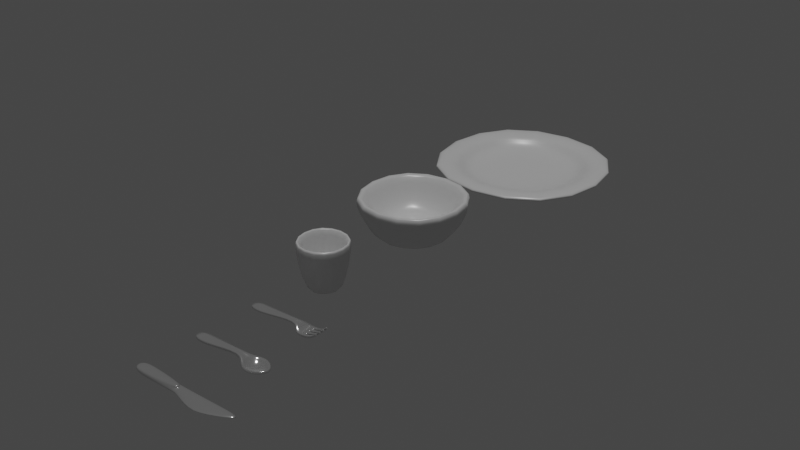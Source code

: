 # Source: Dishes.blend  (saved by Blender 3.5.10; exported with 4.5.12 LTS)
import bpy
from mathutils import Matrix  # noqa: F401  (used for matrix-valued properties, if any)

bpy.ops.wm.read_factory_settings(use_empty=True)
scene = bpy.context.scene
scene.name = 'Scene'

# ---- collections
col_dishes = bpy.data.collections.new('Dishes'); scene.collection.children.link(col_dishes)
col_env = bpy.data.collections.new('Env'); scene.collection.children.link(col_env)

# ---- materials (node trees are filled in below, after node groups)
mat_ceramic = bpy.data.materials.new('Ceramic')
mat_ceramic.alpha_threshold = 0.0
mat_ceramic.use_transparent_shadow = False
mat_ceramic.roughness = 0.5
mat_ceramic.line_color = (0.0, 0.0, 0.0, 1.0)
mat_stainless_steel = bpy.data.materials.new('Stainless Steel')
mat_stainless_steel.alpha_threshold = 0.0
mat_stainless_steel.use_transparent_shadow = False
mat_stainless_steel.roughness = 0.5
mat_stainless_steel.line_color = (0.0, 0.0, 0.0, 1.0)

# ---- material node trees
mat_ceramic.use_nodes = True; mat_ceramic.node_tree.nodes.clear()
_N = mat_ceramic.node_tree.nodes; _L = mat_ceramic.node_tree.links
n0 = _N.new('ShaderNodeOutputMaterial'); n0.name = 'Material Output'; n0.location = (300, 300)
n1 = _N.new('ShaderNodeBsdfPrincipled'); n1.name = 'Principled BSDF'; n1.location = (10, 300)
n1.distribution = 'GGX'
n1.subsurface_method = 'RANDOM_WALK_SKIN'
n1.inputs[2].default_value = 0.3187
n1.inputs[3].default_value = 1.45
n1.inputs[13].default_value = 1.0
n1.inputs[27].default_value = (0.0, 0.0, 0.0, 1.0)
n1.inputs[28].default_value = 1.0
_L.new(n1.outputs[0], n0.inputs[0])
n0.is_active_output = True
mat_stainless_steel.use_nodes = True; mat_stainless_steel.node_tree.nodes.clear()
_N = mat_stainless_steel.node_tree.nodes; _L = mat_stainless_steel.node_tree.links
n0 = _N.new('ShaderNodeOutputMaterial'); n0.name = 'Material Output'; n0.location = (300, 300)
n1 = _N.new('ShaderNodeBsdfPrincipled'); n1.name = 'Principled BSDF'; n1.location = (10, 300)
n1.distribution = 'GGX'
n1.subsurface_method = 'RANDOM_WALK_SKIN'
n1.inputs[1].default_value = 0.8
n1.inputs[2].default_value = 0.1437
n1.inputs[3].default_value = 1.45
n1.inputs[13].default_value = 1.0
n1.inputs[27].default_value = (0.0, 0.0, 0.0, 1.0)
n1.inputs[28].default_value = 1.0
_L.new(n1.outputs[0], n0.inputs[0])
n0.is_active_output = True

# ---- world
world_world = bpy.data.worlds.new('World'); scene.world = world_world
world_world.use_nodes = True; world_world.node_tree.nodes.clear()
_N = world_world.node_tree.nodes; _L = world_world.node_tree.links
n0 = _N.new('ShaderNodeOutputWorld'); n0.name = 'World Output'; n0.location = (300, 300)
n1 = _N.new('ShaderNodeBackground'); n1.name = 'Background'; n1.location = (10, 300)
n1.inputs[0].default_value = (0.05088, 0.05088, 0.05088, 1.0)
_L.new(n1.outputs[0], n0.inputs[0])
n0.is_active_output = True
world_world.color = (0.05088, 0.05088, 0.05088)
world_world.use_sun_shadow = False
world_world.sun_shadow_jitter_overblur = 0.0

# ---- lights
light_sun = bpy.data.lights.new('Sun', 'SUN')
light_sun.transmission_factor = 0.0
light_sun.energy = 1.0

# ---- meshes
me_cube = bpy.data.meshes.new('Cube')
me_cube.from_pydata([(1.0, 1.0, 0.6345), (1.0, -1.0, 0.6345), (-1.0, 1.0, 0.6345), (-1.0, -1.0, 0.6345), (0.0, 0.0, 0.04433), (-0.632, 0.632, -0.04508), (-0.632, -0.632, -0.04508), (0.632, 0.632, -0.04508), (0.632, -0.632, -0.04508)], [], [(5, 6, 3, 2), (7, 5, 2, 0), (6, 8, 1, 3), (8, 7, 0, 1), (4, 6, 5), (4, 5, 7), (4, 8, 6), (4, 7, 8)])
me_cube.polygons.foreach_set('use_smooth', [True] * 8)
_uv = me_cube.uv_layers.new(name='UVMap')
_uv.uv.foreach_set('vector', [0.2071, 0.5821, 0.2071, 0.6679, 0.125, 0.75, 0.125, 0.5, 0.2929, 0.5821, 0.2071, 0.5821, 0.125, 0.5, 0.375, 0.5, 0.2071, 0.6679, 0.2929, 0.6679, 0.375, 0.75, 0.125, 0.75, 0.2929, 0.6679, 0.2929, 0.5821, 0.375, 0.5, 0.375, 0.75, 0.2373, 0.6377, 0.2071, 0.6679, 0.2071, 0.5821, 0.2373, 0.6123, 0.2071, 0.5821, 0.2929, 0.5821, 0.2627, 0.6377, 0.2929, 0.6679, 0.2071, 0.6679, 0.2627, 0.6123, 0.2929, 0.5821, 0.2929, 0.6679])
me_cube.materials.append(mat_ceramic)
me_cube.use_mirror_vertex_groups = False
me_cube.update()
me_cube_001 = bpy.data.meshes.new('Cube.001')
me_cube_001.from_pydata([(1.185, 1.185, 0.1692), (1.185, -1.185, 0.1692), (-1.185, 1.185, 0.1692), (-1.185, -1.185, 0.1692), (0.0, 0.0, -0.01015), (-1.1, 1.1, -0.01015), (-1.1, -1.1, -0.01015), (1.1, 1.1, -0.01015), (1.1, -1.1, -0.01015), (1.616, 1.616, 0.1692), (1.616, -1.616, 0.1692), (-1.616, 1.616, 0.1692), (-1.616, -1.616, 0.1692)], [], [(5, 6, 3, 2), (7, 5, 2, 0), (6, 8, 1, 3), (8, 7, 0, 1), (4, 6, 5), (4, 5, 7), (4, 8, 6), (4, 7, 8), (1, 0, 9, 10), (0, 2, 11, 9), (3, 1, 10, 12), (2, 3, 12, 11)])
me_cube_001.polygons.foreach_set('use_smooth', [True] * 12)
_uv = me_cube_001.uv_layers.new(name='UVMap')
_uv.uv.foreach_set('vector', [0.2071, 0.5821, 0.2071, 0.6679, 0.125, 0.75, 0.125, 0.5, 0.2929, 0.5821, 0.2071, 0.5821, 0.125, 0.5, 0.375, 0.5, 0.2071, 0.6679, 0.2929, 0.6679, 0.375, 0.75, 0.125, 0.75, 0.2929, 0.6679, 0.2929, 0.5821, 0.375, 0.5, 0.375, 0.75, 0.2373, 0.6377, 0.2071, 0.6679, 0.2071, 0.5821, 0.2373, 0.6123, 0.2071, 0.5821, 0.2929, 0.5821, 0.2627, 0.6377, 0.2929, 0.6679, 0.2071, 0.6679, 0.2627, 0.6123, 0.2929, 0.5821, 0.2929, 0.6679, 0.375, 0.75, 0.375, 0.5, 0.375, 0.5, 0.375, 0.75, 0.375, 0.5, 0.125, 0.5, 0.125, 0.5, 0.375, 0.5, 0.125, 0.75, 0.375, 0.75, 0.375, 0.75, 0.125, 0.75, 0.125, 0.5, 0.125, 0.75, 0.125, 0.75, 0.125, 0.5])
me_cube_001.materials.append(mat_ceramic)
me_cube_001.use_mirror_vertex_groups = False
me_cube_001.update()
me_cube_002 = bpy.data.meshes.new('Cube.002')
me_cube_002.from_pydata([(0.4581, 0.4581, 0.7624), (0.4581, -0.4581, 0.7624), (-0.4581, 0.4581, 0.7624), (-0.4581, -0.4581, 0.7624), (0.0, 0.0, 0.137), (-0.2973, 0.2973, -0.1344), (-0.2973, -0.2973, -0.1344), (0.2973, 0.2973, -0.1344), (0.2973, -0.2973, -0.1344)], [], [(5, 6, 3, 2), (7, 5, 2, 0), (6, 8, 1, 3), (8, 7, 0, 1), (4, 6, 5), (4, 5, 7), (4, 8, 6), (4, 7, 8)])
me_cube_002.polygons.foreach_set('use_smooth', [True] * 8)
_uv = me_cube_002.uv_layers.new(name='UVMap')
_uv.uv.foreach_set('vector', [0.2071, 0.5821, 0.2071, 0.6679, 0.125, 0.75, 0.125, 0.5, 0.2929, 0.5821, 0.2071, 0.5821, 0.125, 0.5, 0.375, 0.5, 0.2071, 0.6679, 0.2929, 0.6679, 0.375, 0.75, 0.125, 0.75, 0.2929, 0.6679, 0.2929, 0.5821, 0.375, 0.5, 0.375, 0.75, 0.2373, 0.6377, 0.2071, 0.6679, 0.2071, 0.5821, 0.2373, 0.6123, 0.2071, 0.5821, 0.2929, 0.5821, 0.2627, 0.6377, 0.2929, 0.6679, 0.2071, 0.6679, 0.2627, 0.6123, 0.2929, 0.5821, 0.2929, 0.6679])
me_cube_002.materials.append(mat_ceramic)
me_cube_002.use_mirror_vertex_groups = False
me_cube_002.update()
me_cube_003 = bpy.data.meshes.new('Cube.003')
me_cube_003.from_pydata([(0.5188, 0.1258, -0.007663), (-0.1277, 0.08706, -0.008059), (-0.1277, -0.1004, -0.008059), (0.4625, 0.01537, 0.07439), (0.4625, -0.02376, 0.07439), (0.5188, -0.145, -0.007663), (0.6084, 0.1295, -0.02984), (0.6084, -0.1414, -0.02984), (0.6084, -0.07365, -0.02984), (0.6084, -0.005949, -0.02984), (0.6084, 0.06175, -0.02984), (0.7909, 0.007769, -0.007663), (0.7909, 0.04075, -0.007663), (0.7859, 0.1126, -0.007663), (0.7859, 0.07958, -0.007663), (0.7924, -0.05993, -0.007663), (0.7924, -0.02695, -0.007663), (0.7878, -0.1363, -0.007663), (0.7878, -0.1033, -0.007663), (0.917, 0.01153, 0.08412), (0.917, 0.03699, 0.08412), (0.912, 0.1054, 0.08412), (0.912, 0.07991, 0.08412), (0.9185, -0.05617, 0.08412), (0.9185, -0.03071, 0.08412), (0.9139, -0.1253, 0.08412), (0.9139, -0.09984, 0.08412), (-0.4258, 0.08706, -0.008059), (-0.4258, -0.1004, -0.008059), (0.8785, -0.05868, 0.05498), (0.8785, -0.0282, 0.05498), (0.877, 0.009023, 0.05498), (0.877, 0.0395, 0.05498), (0.8739, -0.1291, 0.05498), (0.8739, -0.09859, 0.05498), (0.872, 0.078, 0.05498), (0.872, 0.1085, 0.05498)], [], [(5, 0, 6, 10, 9, 8, 7), (1, 3, 4, 2), (4, 3, 0, 5), (9, 10, 12, 11), (10, 6, 13, 14), (8, 9, 16, 15), (7, 8, 18, 17), (29, 30, 24, 23), (31, 32, 20, 19), (33, 34, 26, 25), (35, 36, 21, 22), (1, 2, 28, 27), (14, 13, 36, 35), (17, 18, 34, 33), (11, 12, 32, 31), (15, 16, 30, 29)])
me_cube_003.polygons.foreach_set('use_smooth', [True] * 16)
_uv = me_cube_003.uv_layers.new(name='UVMap')
_uv.uv.foreach_set('vector', [0.2929, 0.6679, 0.2929, 0.5821, 0.2929, 0.5821, 0.2929, 0.6035, 0.2929, 0.625, 0.2929, 0.6465, 0.2929, 0.6679, 0.2071, 0.5821, 0.2929, 0.5821, 0.2929, 0.6679, 0.2071, 0.6679, 0.2929, 0.6679, 0.2929, 0.5821, 0.2929, 0.5821, 0.2929, 0.6679, 0.2929, 0.625, 0.2929, 0.6035, 0.2929, 0.6035, 0.2929, 0.625, 0.2929, 0.6035, 0.2929, 0.5821, 0.2929, 0.5821, 0.2929, 0.6035, 0.2929, 0.6465, 0.2929, 0.625, 0.2929, 0.625, 0.2929, 0.6465, 0.2929, 0.6679, 0.2929, 0.6465, 0.2929, 0.6465, 0.2929, 0.6679, 0.2929, 0.6465, 0.2929, 0.625, 0.2929, 0.625, 0.2929, 0.6465, 0.2929, 0.625, 0.2929, 0.6035, 0.2929, 0.6035, 0.2929, 0.625, 0.2929, 0.6679, 0.2929, 0.6465, 0.2929, 0.6465, 0.2929, 0.6679, 0.2929, 0.6035, 0.2929, 0.5821, 0.2929, 0.5821, 0.2929, 0.6035, 0.2071, 0.5821, 0.2071, 0.6679, 0.2071, 0.6679, 0.2071, 0.5821, 0.2929, 0.6035, 0.2929, 0.5821, 0.2929, 0.5821, 0.2929, 0.6035, 0.2929, 0.6679, 0.2929, 0.6465, 0.2929, 0.6465, 0.2929, 0.6679, 0.2929, 0.625, 0.2929, 0.6035, 0.2929, 0.6035, 0.2929, 0.625, 0.2929, 0.6465, 0.2929, 0.625, 0.2929, 0.625, 0.2929, 0.6465])
me_cube_003.materials.append(mat_stainless_steel)
me_cube_003.use_mirror_vertex_groups = False
me_cube_003.update()
me_cube_004 = bpy.data.meshes.new('Cube.004')
me_cube_004.from_pydata([(0.5058, 0.1263, -0.02024), (-0.1407, 0.08753, -0.02063), (-0.1407, -0.09988, -0.02063), (0.4495, 0.01584, 0.06182), (0.4495, -0.02329, 0.06182), (0.5058, -0.1445, -0.02024), (0.7406, 0.2096, -0.02024), (0.7406, -0.2278, -0.02024), (0.6376, -0.009118, -0.1638), (1.007, -0.009118, -0.02024), (-0.4388, 0.08753, -0.02063), (-0.4388, -0.09988, -0.02063)], [], [(8, 6, 9), (1, 3, 4, 2), (7, 8, 9), (1, 2, 11, 10), (0, 6, 8), (7, 5, 8), (0, 8, 5, 4, 3)])
me_cube_004.polygons.foreach_set('use_smooth', [True] * 7)
_uv = me_cube_004.uv_layers.new(name='UVMap')
_uv.uv.foreach_set('vector', [0.2929, 0.6465, 0.2929, 0.5821, 0.2929, 0.6465, 0.2071, 0.5821, 0.2929, 0.5821, 0.2929, 0.6679, 0.2071, 0.6679, 0.2929, 0.6679, 0.2929, 0.6465, 0.2929, 0.6465, 0.2071, 0.5821, 0.2071, 0.6679, 0.2071, 0.6679, 0.2071, 0.5821, 0.2929, 0.5821, 0.2929, 0.5821, 0.2929, 0.6465, 0.2929, 0.6679, 0.2929, 0.6679, 0.2929, 0.6465, 0.2929, 0.5821, 0.2929, 0.6465, 0.2929, 0.6679, 0.2929, 0.6679, 0.2929, 0.5821])
me_cube_004.materials.append(mat_stainless_steel)
me_cube_004.use_mirror_vertex_groups = False
me_cube_004.update()
me_cube_005 = bpy.data.meshes.new('Cube.005')
me_cube_005.from_pydata([(1.53, 0.1263, -0.02024), (-0.1193, 0.08753, -0.02063), (-0.1193, -0.09988, -0.02063), (0.4024, 0.07669, -0.02089), (0.4024, -0.08414, -0.02089), (0.8155, -0.2492, -0.002862), (1.265, -0.009118, -0.0007586), (-0.4173, 0.08753, -0.02063), (-0.4173, -0.09988, -0.02063), (-0.1193, 0.08753, 0.04394), (-0.1193, -0.09988, 0.04394), (0.3539, 0.07669, 0.04368), (0.3539, -0.08414, 0.04368), (1.53, 0.1263, 0.04433), (0.8155, -0.2492, 0.01173), (1.265, -0.009118, 0.02485), (-0.4173, 0.08753, 0.04394), (-0.4173, -0.09988, 0.04394), (-0.1193, 0.08753, 0.08188), (-0.1193, -0.09988, 0.08188), (0.4518, 0.01584, 0.08163), (0.4518, -0.02329, 0.08163), (-0.4173, 0.08753, 0.08188), (-0.4173, -0.09988, 0.08188), (0.3398, 0.07106, -0.05882), (0.381, -0.08391, -0.004474), (0.4467, 0.07106, 0.08227), (0.4055, -0.08391, 0.02792)], [], [(1, 2, 4, 3), (1, 7, 8, 2), (24, 3, 4, 25), (16, 9, 18, 22), (12, 10, 19, 21), (0, 6, 15, 13), (2, 8, 17, 10), (6, 5, 14, 15), (24, 0, 13, 26), (1, 3, 11, 9), (8, 7, 16, 17), (25, 4, 12, 27), (4, 2, 10, 12), (7, 1, 9, 16), (18, 20, 21, 19), (18, 19, 23, 22), (11, 12, 21, 20), (9, 11, 20, 18), (10, 17, 23, 19), (17, 16, 22, 23), (26, 27, 12, 11), (13, 15, 14, 27, 26), (5, 25, 27, 14), (3, 24, 26, 11), (0, 24, 25, 5, 6)])
me_cube_005.polygons.foreach_set('use_smooth', [True] * 25)
_uv = me_cube_005.uv_layers.new(name='UVMap')
_uv.uv.foreach_set('vector', [0.2071, 0.5821, 0.2071, 0.6679, 0.2929, 0.6679, 0.2929, 0.5821, 0.2071, 0.5821, 0.2071, 0.5821, 0.2071, 0.6679, 0.2071, 0.6679, 0.2929, 0.5821, 0.2929, 0.5821, 0.2929, 0.6679, 0.2929, 0.6679, 0.2071, 0.5821, 0.2071, 0.5821, 0.2071, 0.5821, 0.2071, 0.5821, 0.2929, 0.6679, 0.2071, 0.6679, 0.2071, 0.6679, 0.2929, 0.6679, 0.2929, 0.5821, 0.2929, 0.6465, 0.2929, 0.6465, 0.2929, 0.5821, 0.2071, 0.6679, 0.2071, 0.6679, 0.2071, 0.6679, 0.2071, 0.6679, 0.2929, 0.6465, 0.2929, 0.6679, 0.2929, 0.6679, 0.2929, 0.6465, 0.2929, 0.5821, 0.2929, 0.5821, 0.2929, 0.5821, 0.2929, 0.5821, 0.2071, 0.5821, 0.2929, 0.5821, 0.2929, 0.5821, 0.2071, 0.5821, 0.2071, 0.6679, 0.2071, 0.5821, 0.2071, 0.5821, 0.2071, 0.6679, 0.2929, 0.6679, 0.2929, 0.6679, 0.2929, 0.6679, 0.2929, 0.6679, 0.2929, 0.6679, 0.2071, 0.6679, 0.2071, 0.6679, 0.2929, 0.6679, 0.2071, 0.5821, 0.2071, 0.5821, 0.2071, 0.5821, 0.2071, 0.5821, 0.2071, 0.5821, 0.2929, 0.5821, 0.2929, 0.6679, 0.2071, 0.6679, 0.2071, 0.5821, 0.2071, 0.6679, 0.2071, 0.6679, 0.2071, 0.5821, 0.2929, 0.5821, 0.2929, 0.6679, 0.2929, 0.6679, 0.2929, 0.5821, 0.2071, 0.5821, 0.2929, 0.5821, 0.2929, 0.5821, 0.2071, 0.5821, 0.2071, 0.6679, 0.2071, 0.6679, 0.2071, 0.6679, 0.2071, 0.6679, 0.2071, 0.6679, 0.2071, 0.5821, 0.2071, 0.5821, 0.2071, 0.6679, 0.2929, 0.5821, 0.2929, 0.6679, 0.2929, 0.6679, 0.2929, 0.5821, 0.2929, 0.5821, 0.2929, 0.6465, 0.2929, 0.6679, 0.2929, 0.6679, 0.2929, 0.5821, 0.2929, 0.6679, 0.2929, 0.6679, 0.2929, 0.6679, 0.2929, 0.6679, 0.2929, 0.5821, 0.2929, 0.5821, 0.2929, 0.5821, 0.2929, 0.5821, 0.2929, 0.5821, 0.2929, 0.5821, 0.2929, 0.6679, 0.2929, 0.6679, 0.2929, 0.6465])
me_cube_005.materials.append(mat_stainless_steel)
me_cube_005.use_mirror_vertex_groups = False
me_cube_005.update()

# ---- objects
ob_bowl = bpy.data.objects.new('Bowl', me_cube)
ob_plate = bpy.data.objects.new('Plate', me_cube_001)
ob_cup = bpy.data.objects.new('Cup', me_cube_002)
ob_fork = bpy.data.objects.new('Fork', me_cube_003)
ob_spoon = bpy.data.objects.new('Spoon', me_cube_004)
ob_knife = bpy.data.objects.new('Knife', me_cube_005)
ob_bottom_001 = bpy.data.objects.new('Bottom.001', None)
ob_top_001 = bpy.data.objects.new('Top.001', None)
ob_bottom_002 = bpy.data.objects.new('Bottom.002', None)
ob_top_002 = bpy.data.objects.new('Top.002', None)
ob_bottom = bpy.data.objects.new('Bottom', None)
ob_top_004 = bpy.data.objects.new('Top.004', None)
ob_bottom_003 = bpy.data.objects.new('Bottom.003', None)
ob_top_003 = bpy.data.objects.new('Top.003', None)
ob_bottom_004 = bpy.data.objects.new('Bottom.004', None)
ob_top_005 = bpy.data.objects.new('Top.005', None)
ob_bottom_005 = bpy.data.objects.new('Bottom.005', None)
ob_top = bpy.data.objects.new('Top', None)
ob_sun = bpy.data.objects.new('Sun', light_sun)

# ---- transforms, parenting, visibility, modifiers, constraints
ob_bowl.location = (0.0, 0.0, 0.0)
ob_bowl.lock_rotations_4d = False
ob_bowl.empty_display_type = 'ARROWS'
ob_bowl.show_name = True
ob_bowl.lineart.crease_threshold = 0.0
_m = ob_bowl.modifiers.new('Solidify', 'SOLIDIFY')
_m.thickness = 0.28
_m = ob_bowl.modifiers.new('Subdivision', 'SUBSURF')
_m.levels = 2
ob_plate.location = (0.0, 3.0, 0.0)
ob_plate.lock_rotations_4d = False
ob_plate.empty_display_type = 'ARROWS'
ob_plate.show_name = True
ob_plate.lineart.crease_threshold = 0.0
_m = ob_plate.modifiers.new('Solidify', 'SOLIDIFY')
_m.thickness = 0.1
_m = ob_plate.modifiers.new('Subdivision', 'SUBSURF')
_m.levels = 2
ob_cup.location = (0.0, -2.0, 0.0)
ob_cup.lock_rotations_4d = False
ob_cup.empty_display_type = 'ARROWS'
ob_cup.show_name = True
ob_cup.lineart.crease_threshold = 0.0
_m = ob_cup.modifiers.new('Solidify', 'SOLIDIFY')
_m.thickness = 0.15
_m = ob_cup.modifiers.new('Subdivision', 'SUBSURF')
_m.levels = 2
ob_fork.location = (0.0, -3.0, 0.0)
ob_fork.lock_rotations_4d = False
ob_fork.empty_display_type = 'ARROWS'
ob_fork.show_name = True
ob_fork.lineart.crease_threshold = 0.0
_m = ob_fork.modifiers.new('Solidify', 'SOLIDIFY')
_m.thickness = 0.03
_m.edge_crease_inner = 0.8
_m.edge_crease_outer = 0.8
_m = ob_fork.modifiers.new('Subdivision', 'SUBSURF')
_m.levels = 2
ob_spoon.location = (0.0, -4.0, 0.0)
ob_spoon.lock_rotations_4d = False
ob_spoon.empty_display_type = 'ARROWS'
ob_spoon.show_name = True
ob_spoon.lineart.crease_threshold = 0.0
_m = ob_spoon.modifiers.new('Solidify', 'SOLIDIFY')
_m.thickness = 0.04
_m.edge_crease_inner = 0.8
_m.edge_crease_outer = 0.8
_m = ob_spoon.modifiers.new('Subdivision', 'SUBSURF')
_m.levels = 2
ob_knife.location = (0.0, -5.0, 0.0)
ob_knife.lock_rotations_4d = False
ob_knife.empty_display_type = 'ARROWS'
ob_knife.show_name = True
ob_knife.lineart.crease_threshold = 0.0
_m = ob_knife.modifiers.new('Subdivision', 'SUBSURF')
_m.levels = 2
ob_bottom_001.parent = ob_bowl
ob_bottom_001.location = (0.0002652, -0.002706, 0.2976)
ob_bottom_001.rotation_euler = (-1.571, -2.22e-16, 2.22e-16)
ob_bottom_001.scale = (0.4337, 0.4337, 0.4337)
ob_bottom_001.empty_display_type = 'CIRCLE'
ob_bottom_001.show_name = True
ob_top_001.parent = ob_bowl
ob_top_001.location = (0.001727, 9.313e-10, 0.7496)
ob_top_001.rotation_euler = (-1.571, -2.22e-16, 2.22e-16)
ob_top_001.scale = (0.7082, 0.7082, 0.7082)
ob_top_001.empty_display_type = 'CIRCLE'
ob_top_001.show_name = True
ob_bottom_002.parent = ob_cup
ob_bottom_002.matrix_parent_inverse = Matrix(((1.0, -0.0, -0.0, -0.0), (-0.0, 1.0, 0.0, 2.0), (-0.0, -0.0, 1.0, -0.0), (-0.0, 0.0, -0.0, 1.0)))
ob_bottom_002.location = (3.581e-17, -2.012, 0.1713)
ob_bottom_002.rotation_euler = (-1.571, -2.22e-16, 2.22e-16)
ob_bottom_002.scale = (0.2265, 0.2265, 0.2265)
ob_bottom_002.empty_display_type = 'CIRCLE'
ob_bottom_002.show_name = True
ob_top_002.parent = ob_cup
ob_top_002.matrix_parent_inverse = Matrix(((1.0, -0.0, -0.0, -0.0), (-0.0, 1.0, 0.0, 2.0), (-0.0, -0.0, 1.0, -0.0), (-0.0, 0.0, -0.0, 1.0)))
ob_top_002.location = (1.466e-16, -2.012, 0.7435)
ob_top_002.rotation_euler = (-1.571, -2.22e-16, 2.22e-16)
ob_top_002.scale = (0.3487, 0.3487, 0.3487)
ob_top_002.empty_display_type = 'CIRCLE'
ob_top_002.show_name = True
ob_bottom.parent = ob_plate
ob_bottom.matrix_parent_inverse = Matrix(((1.0, -0.0, 0.0, -0.0), (-0.0, 1.0, -0.0, -3.0), (0.0, -0.0, 1.0, -0.0), (-0.0, 0.0, -0.0, 1.0)))
ob_bottom.location = (5.369e-17, 3.004, 0.198)
ob_bottom.rotation_euler = (-1.571, -2.22e-16, 2.22e-16)
ob_bottom.scale = (0.5638, 0.5638, 0.5638)
ob_bottom.empty_display_type = 'CIRCLE'
ob_bottom.show_name = True
ob_top_004.parent = ob_plate
ob_top_004.matrix_parent_inverse = Matrix(((1.0, -0.0, 0.0, -0.0), (-0.0, 1.0, -0.0, -3.0), (0.0, -0.0, 1.0, -0.0), (-0.0, 0.0, -0.0, 1.0)))
ob_top_004.location = (8.497e-17, 2.992, 0.3173)
ob_top_004.rotation_euler = (-1.571, -2.22e-16, 2.22e-16)
ob_top_004.scale = (1.085, 1.085, 1.085)
ob_top_004.empty_display_type = 'CIRCLE'
ob_top_004.show_name = True
ob_bottom_003.parent = ob_fork
ob_bottom_003.matrix_parent_inverse = Matrix(((1.0, -0.0, -0.0, -0.0), (-0.0, 1.0, 0.0, 3.0), (-0.0, -0.0, 1.0, -0.0), (-0.0, 0.0, -0.0, 1.0)))
ob_bottom_003.location = (-0.371, -3.004, 0.04315)
ob_bottom_003.rotation_euler = (-1.571, 1.571, 0.0)
ob_bottom_003.scale = (0.06489, 0.06489, 0.06489)
ob_bottom_003.empty_display_type = 'CIRCLE'
ob_bottom_003.show_name = True
ob_top_003.parent = ob_fork
ob_top_003.matrix_parent_inverse = Matrix(((1.0, -0.0, -0.0, -0.0), (-0.0, 1.0, 0.0, 3.0), (-0.0, -0.0, 1.0, -0.0), (-0.0, 0.0, -0.0, 1.0)))
ob_top_003.location = (0.5024, -3.007, 0.0564)
ob_top_003.rotation_euler = (-1.571, 1.571, 0.0)
ob_top_003.scale = (0.1064, 0.1064, 0.1064)
ob_top_003.empty_display_type = 'CIRCLE'
ob_top_003.show_name = True
ob_bottom_004.parent = ob_spoon
ob_bottom_004.matrix_parent_inverse = Matrix(((1.0, -0.0, -0.0, -0.0), (-0.0, 1.0, 0.0, 4.0), (-0.0, -0.0, 1.0, -0.0), (-0.0, 0.0, -0.0, 1.0)))
ob_bottom_004.location = (-0.3974, -4.006, 0.04315)
ob_bottom_004.rotation_euler = (-1.571, 1.571, 0.0)
ob_bottom_004.scale = (0.06895, 0.06895, 0.06895)
ob_bottom_004.empty_display_type = 'CIRCLE'
ob_bottom_004.show_name = True
ob_top_005.parent = ob_spoon
ob_top_005.matrix_parent_inverse = Matrix(((1.0, -0.0, -0.0, -0.0), (-0.0, 1.0, 0.0, 4.0), (-0.0, -0.0, 1.0, -0.0), (-0.0, 0.0, -0.0, 1.0)))
ob_top_005.location = (0.5258, -4.021, 0.0564)
ob_top_005.rotation_euler = (-1.571, 1.571, 0.0)
ob_top_005.scale = (0.1147, 0.1147, 0.1147)
ob_top_005.empty_display_type = 'CIRCLE'
ob_top_005.show_name = True
ob_bottom_005.parent = ob_knife
ob_bottom_005.matrix_parent_inverse = Matrix(((1.0, -0.0, -0.0, -0.0), (-0.0, 1.0, 0.0, 5.0), (-0.0, -0.0, 1.0, -0.0), (-0.0, 0.0, -0.0, 1.0)))
ob_bottom_005.location = (-0.283, -5.002, 0.04315)
ob_bottom_005.rotation_euler = (-1.571, 1.571, 0.0)
ob_bottom_005.scale = (0.07294, 0.07294, 0.07294)
ob_bottom_005.empty_display_type = 'CIRCLE'
ob_bottom_005.show_name = True
ob_top.parent = ob_knife
ob_top.matrix_parent_inverse = Matrix(((1.0, -0.0, -0.0, -0.0), (-0.0, 1.0, 0.0, 5.0), (-0.0, -0.0, 1.0, -0.0), (-0.0, 0.0, -0.0, 1.0)))
ob_top.location = (0.7059, -5.004, 0.0564)
ob_top.rotation_euler = (-1.571, 1.571, 0.0)
ob_top.scale = (0.1285, 0.1285, 0.1285)
ob_top.empty_display_type = 'CIRCLE'
ob_top.show_name = True
ob_sun.location = (0.0, 0.0, 0.0)

# ---- collection membership
col_dishes.objects.link(ob_bowl)
col_dishes.objects.link(ob_plate)
col_dishes.objects.link(ob_cup)
col_dishes.objects.link(ob_fork)
col_dishes.objects.link(ob_spoon)
col_dishes.objects.link(ob_knife)
col_dishes.objects.link(ob_bottom_001)
col_dishes.objects.link(ob_top_001)
col_dishes.objects.link(ob_bottom_002)
col_dishes.objects.link(ob_top_002)
col_dishes.objects.link(ob_bottom)
col_dishes.objects.link(ob_top_004)
col_dishes.objects.link(ob_bottom_003)
col_dishes.objects.link(ob_top_003)
col_dishes.objects.link(ob_bottom_004)
col_dishes.objects.link(ob_top_005)
col_dishes.objects.link(ob_bottom_005)
col_dishes.objects.link(ob_top)
col_env.objects.link(ob_sun)

# ---- scene / render settings (as saved in the file)
scene.frame_start = 1; scene.frame_end = 250; scene.frame_set(1)
scene.render.engine = 'BLENDER_EEVEE_NEXT'
scene.cycles.sampling_pattern = 'TABULATED_SOBOL'
scene.view_settings.view_transform = 'Filmic'
bpy.context.view_layer.update()

# ---- added for rendering (the .blend has no active camera): camera
cam_auto = bpy.data.cameras.new('AutoCamera')
cam_auto.lens = 50.0
cam_auto.sensor_width = 36.0
cam_auto.clip_end = 1000.0
ob_auto_camera = bpy.data.objects.new('AutoCamera', cam_auto)
scene.collection.objects.link(ob_auto_camera)
ob_auto_camera.location = (9.64621, -11.8922, 8.03745)
ob_auto_camera.rotation_euler = (1.09748, -7.21219e-08, 0.694738)
scene.camera = ob_auto_camera
bpy.context.view_layer.update()

